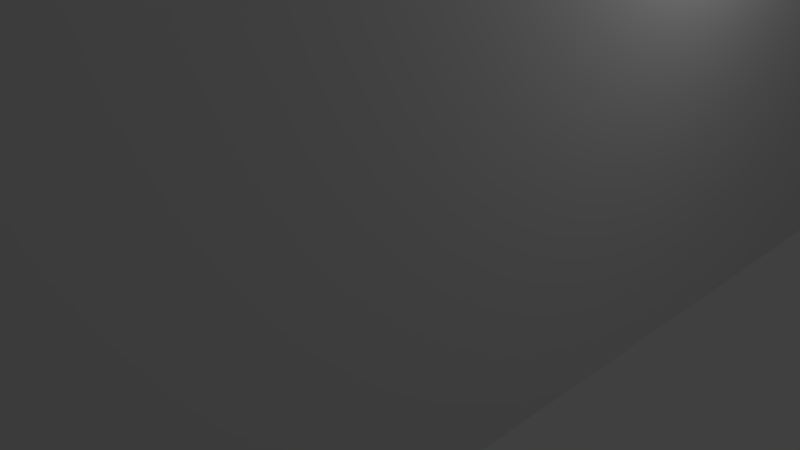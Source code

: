 # Source: podstawkad.blend  (saved by Blender 2.78.0; exported with 4.5.12 LTS)
import bpy
from mathutils import Matrix  # noqa: F401  (used for matrix-valued properties, if any)

bpy.ops.wm.read_factory_settings(use_empty=True)
scene = bpy.context.scene
scene.name = 'Scene'

# ---- collections
col_collection_1 = bpy.data.collections.new('Collection 1'); scene.collection.children.link(col_collection_1)

# ---- world
world_world = bpy.data.worlds.new('World'); scene.world = world_world
world_world.color = (0.05088, 0.05088, 0.05088)
world_world.use_sun_shadow = False
world_world.sun_shadow_jitter_overblur = 0.0
world_world.cycles.sampling_method = 'MANUAL'

# ---- cameras
cam_camera = bpy.data.cameras.new('Camera')
cam_camera.clip_end = 100.0
cam_camera.lens = 35.0
cam_camera.sensor_width = 32.0
cam_camera.sensor_height = 18.0
cam_camera.ortho_scale = 7.314
cam_camera.dof.focus_distance = 0.0
cam_camera.dof.aperture_fstop = 128.0

# ---- lights
light_lamp = bpy.data.lights.new('Lamp', 'POINT')
light_lamp.transmission_factor = 0.0
light_lamp.cutoff_distance = 30.0
light_lamp.energy = 100.0
light_lamp.shadow_buffer_clip_start = 1.001
light_lamp.shadow_soft_size = 0.1
light_lamp.shadow_maximum_resolution = 0.006
light_lamp.use_absolute_resolution = True

# ---- meshes
me_cube_001 = bpy.data.meshes.new('Cube.001')
me_cube_001.from_pydata([(-3.5, -9.75, -13.6), (-3.5, 9.75, -13.6), (3.5, -9.75, -13.6), (3.5, 9.75, -13.6), (-3.5, -9.75, 13.6), (-3.5, 9.75, 13.6), (3.5, 9.75, 13.6), (3.5, -9.75, 13.6), (0.0, -2.5, 13.6), (0.0, -2.5, -13.59), (1.618, -5.676, 13.6), (1.618, -5.676, -13.59), (1.782, -5.408, 13.6), (1.782, -5.408, -13.59), (1.902, -5.118, 13.6), (1.902, -5.118, -13.59), (1.414, -3.086, 13.6), (1.414, -3.086, -13.59), (1.975, -4.813, 13.6), (1.975, -4.813, -13.59), (-1.605e-06, -6.5, 13.6), (-1.605e-06, -6.5, -13.59), (0.618, -2.598, 13.6), (0.618, -2.598, -13.59), (2.0, -4.5, 13.6), (2.0, -4.5, -13.59), (-0.618, -6.402, 13.6), (-0.618, -6.402, -13.59), (-0.3129, -6.475, 13.6), (-0.3129, -6.475, -13.59), (0.3129, -6.475, 13.6), (0.3129, -6.475, -13.59), (1.176, -6.118, 13.6), (1.176, -6.118, -13.59), (-0.908, -6.282, 13.6), (-0.908, -6.282, -13.59), (1.618, -3.324, 13.6), (1.618, -3.324, -13.59), (0.3129, -2.525, 13.6), (0.3129, -2.525, -13.59), (1.782, -3.592, 13.6), (1.782, -3.592, -13.59), (1.975, -4.187, 13.6), (1.975, -4.187, -13.59), (0.908, -6.282, 13.6), (0.908, -6.282, -13.59), (1.414, -5.914, 13.6), (1.414, -5.914, -13.59), (0.618, -6.402, 13.6), (0.618, -6.402, -13.59), (1.176, -2.882, 13.6), (1.176, -2.882, -13.59), (0.908, -2.718, 13.6), (0.908, -2.718, -13.59), (-1.414, -3.086, 13.6), (-1.414, -3.086, -13.59), (-1.618, -3.324, 13.6), (-1.618, -3.324, -13.59), (-0.908, -2.718, 13.6), (-0.908, -2.718, -13.59), (-0.618, -2.598, 13.6), (-0.618, -2.598, -13.59), (-1.902, -5.118, 13.6), (-1.902, -5.118, -13.59), (-1.975, -4.813, 13.6), (-1.975, -4.813, -13.59), (-1.975, -4.187, 13.6), (-1.975, -4.187, -13.59), (-1.902, -3.882, 13.6), (-1.902, -3.882, -13.59), (-1.782, -5.408, 13.6), (-1.782, -5.408, -13.59), (-0.3129, -2.525, 13.6), (-0.3129, -2.525, -13.59), (-1.176, -6.118, 13.6), (-1.176, -6.118, -13.59), (-2.0, -4.5, 13.6), (-2.0, -4.5, -13.59), (1.902, -3.882, 13.6), (1.902, -3.882, -13.59), (-1.414, -5.914, 13.6), (-1.414, -5.914, -13.59), (-1.176, -2.882, 13.6), (-1.176, -2.882, -13.59), (-1.618, -5.676, 13.6), (-1.618, -5.676, -13.59), (-1.782, -3.592, 13.6), (-1.782, -3.592, -13.59), (0.0, 6.8, 13.59), (0.0, 6.8, -13.59), (1.618, 3.624, 13.6), (1.618, 3.624, -13.59), (1.782, 3.892, 13.6), (1.782, 3.892, -13.59), (1.902, 4.182, 13.6), (1.902, 4.182, -13.59), (1.414, 6.214, 13.59), (1.414, 6.214, -13.59), (1.975, 4.487, 13.6), (1.975, 4.487, -13.59), (-1.605e-06, 2.8, 13.6), (-1.605e-06, 2.8, -13.59), (0.618, 6.702, 13.59), (0.618, 6.702, -13.59), (2.0, 4.8, 13.6), (2.0, 4.8, -13.59), (-0.618, 2.898, 13.6), (-0.618, 2.898, -13.59), (-0.3129, 2.825, 13.6), (-0.3129, 2.825, -13.59), (0.3129, 2.825, 13.6), (0.3129, 2.825, -13.59), (1.176, 3.182, 13.6), (1.176, 3.182, -13.59), (-0.908, 3.018, 13.6), (-0.908, 3.018, -13.6), (1.618, 5.976, 13.59), (1.618, 5.976, -13.59), (0.3129, 6.775, 13.59), (0.3129, 6.775, -13.59), (1.782, 5.708, 13.59), (1.782, 5.708, -13.59), (1.975, 5.113, 13.59), (1.975, 5.113, -13.59), (0.908, 3.018, 13.59), (0.908, 3.018, -13.59), (1.414, 3.386, 13.59), (1.414, 3.386, -13.59), (0.618, 2.898, 13.6), (0.618, 2.898, -13.59), (1.176, 6.418, 13.59), (1.176, 6.418, -13.59), (0.908, 6.582, 13.59), (0.908, 6.582, -13.59), (-1.414, 6.214, 13.59), (-1.414, 6.214, -13.59), (-1.618, 5.976, 13.59), (-1.618, 5.976, -13.59), (-0.908, 6.582, 13.59), (-0.908, 6.582, -13.59), (-0.618, 6.702, 13.59), (-0.618, 6.702, -13.59), (-1.902, 4.182, 13.59), (-1.902, 4.182, -13.6), (-1.975, 4.487, 13.59), (-1.975, 4.487, -13.6), (-1.975, 5.113, 13.59), (-1.975, 5.113, -13.59), (-1.902, 5.418, 13.59), (-1.902, 5.418, -13.59), (-1.782, 3.892, 13.59), (-1.782, 3.892, -13.6), (-0.3129, 6.775, 13.59), (-0.3129, 6.775, -13.59), (-1.176, 3.182, 13.6), (-1.176, 3.182, -13.59), (-2.0, 4.8, 13.59), (-2.0, 4.8, -13.6), (1.902, 5.418, 13.6), (1.902, 5.418, -13.59), (-1.414, 3.386, 13.6), (-1.414, 3.386, -13.59), (-1.176, 6.418, 13.59), (-1.176, 6.418, -13.59), (-1.618, 3.624, 13.6), (-1.618, 3.624, -13.6), (-1.782, 5.708, 13.59), (-1.782, 5.708, -13.59)], [], [(1, 5, 6, 3), (3, 6, 7, 2), (0, 4, 5, 1), (1, 3, 105, 123, 159, 121, 117, 97, 131, 133, 103, 119, 89, 153, 141, 139, 163, 135, 137, 167, 149, 147, 157), (6, 104, 98, 94, 92, 90, 126, 112, 124, 128, 110, 100, 108, 106, 114, 154, 160, 164, 150, 142, 144, 156, 5, 4, 76, 66, 68, 86, 56, 54, 82, 58, 60, 72, 8, 38, 22, 52, 50, 16, 36, 40, 78, 42, 24, 7), (2, 7, 4, 0), (43, 42, 78, 79), (55, 54, 56, 57), (57, 56, 86, 87), (15, 14, 18, 19), (19, 18, 24, 25), (81, 80, 74, 75), (41, 40, 36, 37), (79, 78, 40, 41), (17, 16, 50, 51), (87, 86, 68, 69), (45, 44, 32, 33), (71, 70, 84, 85), (33, 32, 46, 47), (69, 68, 66, 67), (51, 50, 52, 53), (31, 30, 48, 49), (0, 77, 65, 63, 71, 85, 81, 75, 35, 27, 29, 21, 31, 49, 45, 33, 47, 11, 13, 15, 19, 25, 2), (53, 52, 22, 23), (13, 12, 14, 15), (65, 64, 62, 63), (85, 84, 80, 81), (67, 66, 76, 77), (83, 82, 54, 55), (11, 10, 12, 13), (21, 20, 30, 31), (27, 26, 28, 29), (39, 38, 8, 9), (37, 36, 16, 17), (75, 74, 34, 35), (25, 24, 42, 43), (49, 48, 44, 45), (61, 60, 58, 59), (77, 76, 64, 65), (23, 22, 38, 39), (35, 34, 26, 27), (47, 46, 10, 11), (63, 62, 70, 71), (7, 24, 18, 14, 12, 10, 46, 32, 44, 48, 30, 20, 28, 26, 34, 74, 80, 84, 70, 62, 64, 76, 4), (9, 8, 72, 73), (73, 72, 60, 61), (29, 28, 20, 21), (59, 58, 82, 83), (123, 122, 158, 159), (135, 134, 136, 137), (137, 136, 166, 167), (95, 94, 98, 99), (99, 98, 104, 105), (161, 160, 154, 155), (121, 120, 116, 117), (159, 158, 120, 121), (97, 96, 130, 131), (167, 166, 148, 149), (125, 124, 112, 113), (151, 150, 164, 165), (113, 112, 126, 127), (149, 148, 146, 147), (131, 130, 132, 133), (111, 110, 128, 129), (145, 143, 151, 165, 161, 155, 115, 107, 109, 101, 111, 129, 125, 113, 127, 91, 93, 95, 99, 105, 3, 2, 25, 43, 79, 41, 37, 17, 51, 53, 23, 39, 9, 73, 61, 59, 83, 55, 57, 87, 69, 67, 77, 0, 1, 157), (133, 132, 102, 103), (93, 92, 94, 95), (145, 144, 142, 143), (165, 164, 160, 161), (147, 146, 156, 157), (163, 162, 134, 135), (91, 90, 92, 93), (101, 100, 110, 111), (107, 106, 108, 109), (119, 118, 88, 89), (117, 116, 96, 97), (155, 154, 114, 115), (105, 104, 122, 123), (129, 128, 124, 125), (141, 140, 138, 139), (157, 156, 144, 145), (103, 102, 118, 119), (115, 114, 106, 107), (127, 126, 90, 91), (143, 142, 150, 151), (5, 156, 146, 148, 166, 136, 134, 162, 138, 140, 152, 88, 118, 102, 132, 130, 96, 116, 120, 158, 122, 104, 6), (89, 88, 152, 153), (153, 152, 140, 141), (109, 108, 100, 101), (139, 138, 162, 163)])
me_cube_001.use_remesh_preserve_volume = False
me_cube_001.use_remesh_preserve_attributes = False
me_cube_001.use_mirror_vertex_groups = False
me_cube_001.update()

# ---- objects
ob_cube = bpy.data.objects.new('Cube', me_cube_001)
ob_lamp = bpy.data.objects.new('Lamp', light_lamp)
ob_camera = bpy.data.objects.new('Camera', cam_camera)

# ---- transforms, parenting, visibility, modifiers, constraints
ob_cube.location = (0.0, 0.0, 13.6)
ob_cube.lineart.crease_threshold = 0.0
ob_lamp.location = (4.076, 1.005, 5.904)
ob_lamp.rotation_euler = (0.6503, 0.05522, 1.866)
ob_lamp.lock_rotations_4d = False
ob_lamp.empty_display_type = 'ARROWS'
ob_lamp.color = (0.0, 0.0, 0.0, 0.0)
ob_lamp.lineart.crease_threshold = 0.0
ob_camera.location = (7.481, -6.508, 5.344)
ob_camera.rotation_euler = (1.109, 0.0, 0.8149)
ob_camera.lock_rotations_4d = False
ob_camera.empty_display_type = 'ARROWS'
ob_camera.color = (0.0, 0.0, 0.0, 0.0)
ob_camera.display_type = 'WIRE'
ob_camera.lineart.crease_threshold = 0.0

# ---- collection membership
col_collection_1.objects.link(ob_cube)
col_collection_1.objects.link(ob_lamp)
col_collection_1.objects.link(ob_camera)

# ---- scene / render settings (as saved in the file)
scene.camera = ob_camera
scene.frame_start = 1; scene.frame_end = 250; scene.frame_set(1)
scene.render.engine = 'BLENDER_EEVEE_NEXT'
scene.render.resolution_percentage = 50
scene.render.dither_intensity = 0.0
scene.cycles.use_denoising = False
scene.cycles.samples = 128
scene.cycles.sampling_pattern = 'TABULATED_SOBOL'
scene.cycles.light_sampling_threshold = 0.0
scene.cycles.use_adaptive_sampling = False
scene.cycles.use_light_tree = False
scene.cycles.blur_glossy = 0.0
scene.cycles.sample_clamp_indirect = 0.0
scene.view_settings.view_transform = 'Standard'
bpy.context.view_layer.update()

